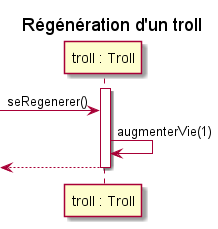

The diagram above was rendered by PlantUML. Its source (embedded in the PNG):
@startuml

title "Régénération d'un troll"

participant "troll : Troll" as troll



activate troll
-> troll : seRegenerer()
troll -> troll : augmenterVie(1)
<-- troll
deactivate troll

@enduml